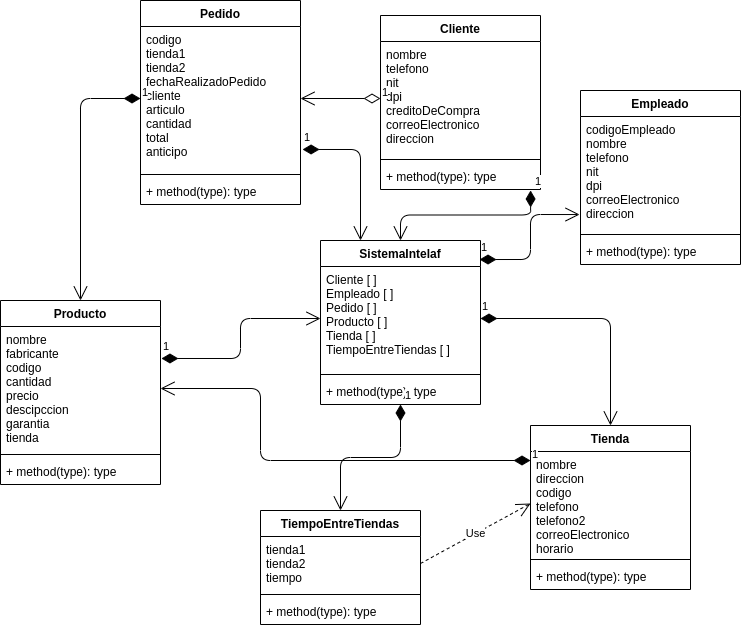

The diagram above was exported from draw.io. Its source (the exported page's mxGraphModel, read from the mxfile embedded in the PNG):
<mxGraphModel dx="868" dy="449" grid="1" gridSize="10" guides="1" tooltips="1" connect="1" arrows="1" fold="1" page="1" pageScale="1" pageWidth="827" pageHeight="1169" math="0" shadow="0">
  <root>
    <mxCell id="0" />
    <mxCell id="1" parent="0" />
    <mxCell id="g4T983lgx0aC_-2l9zJn-29" value="SistemaIntelaf" style="swimlane;fontStyle=1;align=center;verticalAlign=top;childLayout=stackLayout;horizontal=1;startSize=26;horizontalStack=0;resizeParent=1;resizeParentMax=0;resizeLast=0;collapsible=1;marginBottom=0;" vertex="1" parent="1">
      <mxGeometry x="360" y="400" width="160" height="164" as="geometry" />
    </mxCell>
    <mxCell id="g4T983lgx0aC_-2l9zJn-30" value="Cliente [ ]&#10;Empleado [ ]&#10;Pedido [ ]&#10;Producto [ ]&#10;Tienda [ ]&#10;TiempoEntreTiendas [ ]" style="text;strokeColor=none;fillColor=none;align=left;verticalAlign=top;spacingLeft=4;spacingRight=4;overflow=hidden;rotatable=0;points=[[0,0.5],[1,0.5]];portConstraint=eastwest;" vertex="1" parent="g4T983lgx0aC_-2l9zJn-29">
      <mxGeometry y="26" width="160" height="104" as="geometry" />
    </mxCell>
    <mxCell id="g4T983lgx0aC_-2l9zJn-31" value="" style="line;strokeWidth=1;fillColor=none;align=left;verticalAlign=middle;spacingTop=-1;spacingLeft=3;spacingRight=3;rotatable=0;labelPosition=right;points=[];portConstraint=eastwest;" vertex="1" parent="g4T983lgx0aC_-2l9zJn-29">
      <mxGeometry y="130" width="160" height="8" as="geometry" />
    </mxCell>
    <mxCell id="g4T983lgx0aC_-2l9zJn-32" value="+ method(type): type" style="text;strokeColor=none;fillColor=none;align=left;verticalAlign=top;spacingLeft=4;spacingRight=4;overflow=hidden;rotatable=0;points=[[0,0.5],[1,0.5]];portConstraint=eastwest;" vertex="1" parent="g4T983lgx0aC_-2l9zJn-29">
      <mxGeometry y="138" width="160" height="26" as="geometry" />
    </mxCell>
    <mxCell id="g4T983lgx0aC_-2l9zJn-9" value="Pedido" style="swimlane;fontStyle=1;align=center;verticalAlign=top;childLayout=stackLayout;horizontal=1;startSize=26;horizontalStack=0;resizeParent=1;resizeParentMax=0;resizeLast=0;collapsible=1;marginBottom=0;" vertex="1" parent="1">
      <mxGeometry x="180" y="160" width="160" height="204" as="geometry" />
    </mxCell>
    <mxCell id="g4T983lgx0aC_-2l9zJn-10" value="codigo&#10;tienda1&#10;tienda2&#10;fechaRealizadoPedido&#10;cliente&#10;articulo&#10;cantidad&#10;total&#10;anticipo" style="text;strokeColor=none;fillColor=none;align=left;verticalAlign=top;spacingLeft=4;spacingRight=4;overflow=hidden;rotatable=0;points=[[0,0.5],[1,0.5]];portConstraint=eastwest;" vertex="1" parent="g4T983lgx0aC_-2l9zJn-9">
      <mxGeometry y="26" width="160" height="144" as="geometry" />
    </mxCell>
    <mxCell id="g4T983lgx0aC_-2l9zJn-11" value="" style="line;strokeWidth=1;fillColor=none;align=left;verticalAlign=middle;spacingTop=-1;spacingLeft=3;spacingRight=3;rotatable=0;labelPosition=right;points=[];portConstraint=eastwest;" vertex="1" parent="g4T983lgx0aC_-2l9zJn-9">
      <mxGeometry y="170" width="160" height="8" as="geometry" />
    </mxCell>
    <mxCell id="g4T983lgx0aC_-2l9zJn-12" value="+ method(type): type" style="text;strokeColor=none;fillColor=none;align=left;verticalAlign=top;spacingLeft=4;spacingRight=4;overflow=hidden;rotatable=0;points=[[0,0.5],[1,0.5]];portConstraint=eastwest;" vertex="1" parent="g4T983lgx0aC_-2l9zJn-9">
      <mxGeometry y="178" width="160" height="26" as="geometry" />
    </mxCell>
    <mxCell id="g4T983lgx0aC_-2l9zJn-1" value="Cliente" style="swimlane;fontStyle=1;align=center;verticalAlign=top;childLayout=stackLayout;horizontal=1;startSize=26;horizontalStack=0;resizeParent=1;resizeParentMax=0;resizeLast=0;collapsible=1;marginBottom=0;" vertex="1" parent="1">
      <mxGeometry x="420" y="175" width="160" height="174" as="geometry" />
    </mxCell>
    <mxCell id="g4T983lgx0aC_-2l9zJn-2" value="nombre&#10;telefono&#10;nit&#10;dpi&#10;creditoDeCompra&#10;correoElectronico&#10;direccion" style="text;strokeColor=none;fillColor=none;align=left;verticalAlign=top;spacingLeft=4;spacingRight=4;overflow=hidden;rotatable=0;points=[[0,0.5],[1,0.5]];portConstraint=eastwest;" vertex="1" parent="g4T983lgx0aC_-2l9zJn-1">
      <mxGeometry y="26" width="160" height="114" as="geometry" />
    </mxCell>
    <mxCell id="g4T983lgx0aC_-2l9zJn-3" value="" style="line;strokeWidth=1;fillColor=none;align=left;verticalAlign=middle;spacingTop=-1;spacingLeft=3;spacingRight=3;rotatable=0;labelPosition=right;points=[];portConstraint=eastwest;" vertex="1" parent="g4T983lgx0aC_-2l9zJn-1">
      <mxGeometry y="140" width="160" height="8" as="geometry" />
    </mxCell>
    <mxCell id="g4T983lgx0aC_-2l9zJn-4" value="+ method(type): type" style="text;strokeColor=none;fillColor=none;align=left;verticalAlign=top;spacingLeft=4;spacingRight=4;overflow=hidden;rotatable=0;points=[[0,0.5],[1,0.5]];portConstraint=eastwest;" vertex="1" parent="g4T983lgx0aC_-2l9zJn-1">
      <mxGeometry y="148" width="160" height="26" as="geometry" />
    </mxCell>
    <mxCell id="g4T983lgx0aC_-2l9zJn-13" value="Producto" style="swimlane;fontStyle=1;align=center;verticalAlign=top;childLayout=stackLayout;horizontal=1;startSize=26;horizontalStack=0;resizeParent=1;resizeParentMax=0;resizeLast=0;collapsible=1;marginBottom=0;" vertex="1" parent="1">
      <mxGeometry x="40" y="460" width="160" height="184" as="geometry" />
    </mxCell>
    <mxCell id="g4T983lgx0aC_-2l9zJn-14" value="nombre&#10;fabricante&#10;codigo&#10;cantidad&#10;precio&#10;descipccion&#10;garantia&#10;tienda" style="text;strokeColor=none;fillColor=none;align=left;verticalAlign=top;spacingLeft=4;spacingRight=4;overflow=hidden;rotatable=0;points=[[0,0.5],[1,0.5]];portConstraint=eastwest;" vertex="1" parent="g4T983lgx0aC_-2l9zJn-13">
      <mxGeometry y="26" width="160" height="124" as="geometry" />
    </mxCell>
    <mxCell id="g4T983lgx0aC_-2l9zJn-15" value="" style="line;strokeWidth=1;fillColor=none;align=left;verticalAlign=middle;spacingTop=-1;spacingLeft=3;spacingRight=3;rotatable=0;labelPosition=right;points=[];portConstraint=eastwest;" vertex="1" parent="g4T983lgx0aC_-2l9zJn-13">
      <mxGeometry y="150" width="160" height="8" as="geometry" />
    </mxCell>
    <mxCell id="g4T983lgx0aC_-2l9zJn-16" value="+ method(type): type" style="text;strokeColor=none;fillColor=none;align=left;verticalAlign=top;spacingLeft=4;spacingRight=4;overflow=hidden;rotatable=0;points=[[0,0.5],[1,0.5]];portConstraint=eastwest;" vertex="1" parent="g4T983lgx0aC_-2l9zJn-13">
      <mxGeometry y="158" width="160" height="26" as="geometry" />
    </mxCell>
    <mxCell id="g4T983lgx0aC_-2l9zJn-33" value="Use" style="endArrow=open;endSize=12;dashed=1;html=1;exitX=1;exitY=0.5;exitDx=0;exitDy=0;entryX=0;entryY=0.5;entryDx=0;entryDy=0;" edge="1" parent="1" source="g4T983lgx0aC_-2l9zJn-18" target="g4T983lgx0aC_-2l9zJn-26">
      <mxGeometry width="160" relative="1" as="geometry">
        <mxPoint x="330" y="780" as="sourcePoint" />
        <mxPoint x="490" y="780" as="targetPoint" />
      </mxGeometry>
    </mxCell>
    <mxCell id="g4T983lgx0aC_-2l9zJn-25" value="Tienda" style="swimlane;fontStyle=1;align=center;verticalAlign=top;childLayout=stackLayout;horizontal=1;startSize=26;horizontalStack=0;resizeParent=1;resizeParentMax=0;resizeLast=0;collapsible=1;marginBottom=0;" vertex="1" parent="1">
      <mxGeometry x="570" y="585" width="160" height="164" as="geometry" />
    </mxCell>
    <mxCell id="g4T983lgx0aC_-2l9zJn-26" value="nombre&#10;direccion&#10;codigo&#10;telefono&#10;telefono2&#10;correoElectronico&#10;horario" style="text;strokeColor=none;fillColor=none;align=left;verticalAlign=top;spacingLeft=4;spacingRight=4;overflow=hidden;rotatable=0;points=[[0,0.5],[1,0.5]];portConstraint=eastwest;" vertex="1" parent="g4T983lgx0aC_-2l9zJn-25">
      <mxGeometry y="26" width="160" height="104" as="geometry" />
    </mxCell>
    <mxCell id="g4T983lgx0aC_-2l9zJn-27" value="" style="line;strokeWidth=1;fillColor=none;align=left;verticalAlign=middle;spacingTop=-1;spacingLeft=3;spacingRight=3;rotatable=0;labelPosition=right;points=[];portConstraint=eastwest;" vertex="1" parent="g4T983lgx0aC_-2l9zJn-25">
      <mxGeometry y="130" width="160" height="8" as="geometry" />
    </mxCell>
    <mxCell id="g4T983lgx0aC_-2l9zJn-28" value="+ method(type): type" style="text;strokeColor=none;fillColor=none;align=left;verticalAlign=top;spacingLeft=4;spacingRight=4;overflow=hidden;rotatable=0;points=[[0,0.5],[1,0.5]];portConstraint=eastwest;" vertex="1" parent="g4T983lgx0aC_-2l9zJn-25">
      <mxGeometry y="138" width="160" height="26" as="geometry" />
    </mxCell>
    <mxCell id="g4T983lgx0aC_-2l9zJn-36" value="1" style="endArrow=open;html=1;endSize=12;startArrow=diamondThin;startSize=14;startFill=1;edgeStyle=orthogonalEdgeStyle;align=left;verticalAlign=bottom;exitX=0;exitY=0.5;exitDx=0;exitDy=0;entryX=0.5;entryY=0;entryDx=0;entryDy=0;" edge="1" parent="1" source="g4T983lgx0aC_-2l9zJn-10" target="g4T983lgx0aC_-2l9zJn-13">
      <mxGeometry x="-1" y="3" relative="1" as="geometry">
        <mxPoint x="330" y="270" as="sourcePoint" />
        <mxPoint x="490" y="270" as="targetPoint" />
      </mxGeometry>
    </mxCell>
    <mxCell id="g4T983lgx0aC_-2l9zJn-34" value="1" style="endArrow=open;html=1;endSize=12;startArrow=diamondThin;startSize=14;startFill=1;edgeStyle=orthogonalEdgeStyle;align=left;verticalAlign=bottom;entryX=1;entryY=0.5;entryDx=0;entryDy=0;" edge="1" parent="1" source="g4T983lgx0aC_-2l9zJn-26" target="g4T983lgx0aC_-2l9zJn-14">
      <mxGeometry x="-1" y="3" relative="1" as="geometry">
        <mxPoint x="330" y="540" as="sourcePoint" />
        <mxPoint x="490" y="540" as="targetPoint" />
        <Array as="points">
          <mxPoint x="300" y="620" />
          <mxPoint x="300" y="548" />
        </Array>
      </mxGeometry>
    </mxCell>
    <mxCell id="g4T983lgx0aC_-2l9zJn-37" value="1" style="endArrow=open;html=1;endSize=12;startArrow=diamondThin;startSize=14;startFill=0;edgeStyle=orthogonalEdgeStyle;align=left;verticalAlign=bottom;exitX=0;exitY=0.5;exitDx=0;exitDy=0;entryX=1;entryY=0.5;entryDx=0;entryDy=0;" edge="1" parent="1" source="g4T983lgx0aC_-2l9zJn-2" target="g4T983lgx0aC_-2l9zJn-10">
      <mxGeometry x="-1" y="3" relative="1" as="geometry">
        <mxPoint x="330" y="340" as="sourcePoint" />
        <mxPoint x="490" y="340" as="targetPoint" />
      </mxGeometry>
    </mxCell>
    <mxCell id="g4T983lgx0aC_-2l9zJn-38" value="1" style="endArrow=open;html=1;endSize=12;startArrow=diamondThin;startSize=14;startFill=1;edgeStyle=orthogonalEdgeStyle;align=left;verticalAlign=bottom;exitX=1;exitY=0.5;exitDx=0;exitDy=0;entryX=0.5;entryY=0;entryDx=0;entryDy=0;" edge="1" parent="1" source="g4T983lgx0aC_-2l9zJn-30" target="g4T983lgx0aC_-2l9zJn-25">
      <mxGeometry x="-1" y="3" relative="1" as="geometry">
        <mxPoint x="330" y="600" as="sourcePoint" />
        <mxPoint x="490" y="600" as="targetPoint" />
      </mxGeometry>
    </mxCell>
    <mxCell id="g4T983lgx0aC_-2l9zJn-5" value="Empleado" style="swimlane;fontStyle=1;align=center;verticalAlign=top;childLayout=stackLayout;horizontal=1;startSize=26;horizontalStack=0;resizeParent=1;resizeParentMax=0;resizeLast=0;collapsible=1;marginBottom=0;" vertex="1" parent="1">
      <mxGeometry x="620" y="250" width="160" height="174" as="geometry" />
    </mxCell>
    <mxCell id="g4T983lgx0aC_-2l9zJn-6" value="codigoEmpleado&#10;nombre&#10;telefono&#10;nit&#10;dpi&#10;correoElectronico&#10;direccion" style="text;strokeColor=none;fillColor=none;align=left;verticalAlign=top;spacingLeft=4;spacingRight=4;overflow=hidden;rotatable=0;points=[[0,0.5],[1,0.5]];portConstraint=eastwest;" vertex="1" parent="g4T983lgx0aC_-2l9zJn-5">
      <mxGeometry y="26" width="160" height="114" as="geometry" />
    </mxCell>
    <mxCell id="g4T983lgx0aC_-2l9zJn-7" value="" style="line;strokeWidth=1;fillColor=none;align=left;verticalAlign=middle;spacingTop=-1;spacingLeft=3;spacingRight=3;rotatable=0;labelPosition=right;points=[];portConstraint=eastwest;" vertex="1" parent="g4T983lgx0aC_-2l9zJn-5">
      <mxGeometry y="140" width="160" height="8" as="geometry" />
    </mxCell>
    <mxCell id="g4T983lgx0aC_-2l9zJn-8" value="+ method(type): type" style="text;strokeColor=none;fillColor=none;align=left;verticalAlign=top;spacingLeft=4;spacingRight=4;overflow=hidden;rotatable=0;points=[[0,0.5],[1,0.5]];portConstraint=eastwest;" vertex="1" parent="g4T983lgx0aC_-2l9zJn-5">
      <mxGeometry y="148" width="160" height="26" as="geometry" />
    </mxCell>
    <mxCell id="g4T983lgx0aC_-2l9zJn-17" value="TiempoEntreTiendas" style="swimlane;fontStyle=1;align=center;verticalAlign=top;childLayout=stackLayout;horizontal=1;startSize=26;horizontalStack=0;resizeParent=1;resizeParentMax=0;resizeLast=0;collapsible=1;marginBottom=0;" vertex="1" parent="1">
      <mxGeometry x="300" y="670" width="160" height="114" as="geometry" />
    </mxCell>
    <mxCell id="g4T983lgx0aC_-2l9zJn-18" value="tienda1&#10;tienda2&#10;tiempo" style="text;strokeColor=none;fillColor=none;align=left;verticalAlign=top;spacingLeft=4;spacingRight=4;overflow=hidden;rotatable=0;points=[[0,0.5],[1,0.5]];portConstraint=eastwest;" vertex="1" parent="g4T983lgx0aC_-2l9zJn-17">
      <mxGeometry y="26" width="160" height="54" as="geometry" />
    </mxCell>
    <mxCell id="g4T983lgx0aC_-2l9zJn-19" value="" style="line;strokeWidth=1;fillColor=none;align=left;verticalAlign=middle;spacingTop=-1;spacingLeft=3;spacingRight=3;rotatable=0;labelPosition=right;points=[];portConstraint=eastwest;" vertex="1" parent="g4T983lgx0aC_-2l9zJn-17">
      <mxGeometry y="80" width="160" height="8" as="geometry" />
    </mxCell>
    <mxCell id="g4T983lgx0aC_-2l9zJn-20" value="+ method(type): type" style="text;strokeColor=none;fillColor=none;align=left;verticalAlign=top;spacingLeft=4;spacingRight=4;overflow=hidden;rotatable=0;points=[[0,0.5],[1,0.5]];portConstraint=eastwest;" vertex="1" parent="g4T983lgx0aC_-2l9zJn-17">
      <mxGeometry y="88" width="160" height="26" as="geometry" />
    </mxCell>
    <mxCell id="g4T983lgx0aC_-2l9zJn-39" value="1" style="endArrow=open;html=1;endSize=12;startArrow=diamondThin;startSize=14;startFill=1;edgeStyle=orthogonalEdgeStyle;align=left;verticalAlign=bottom;exitX=0.5;exitY=1;exitDx=0;exitDy=0;exitPerimeter=0;entryX=0.5;entryY=0;entryDx=0;entryDy=0;" edge="1" parent="1" source="g4T983lgx0aC_-2l9zJn-32" target="g4T983lgx0aC_-2l9zJn-17">
      <mxGeometry x="-1" y="3" relative="1" as="geometry">
        <mxPoint x="330" y="590" as="sourcePoint" />
        <mxPoint x="490" y="590" as="targetPoint" />
      </mxGeometry>
    </mxCell>
    <mxCell id="g4T983lgx0aC_-2l9zJn-40" value="1" style="endArrow=open;html=1;endSize=12;startArrow=diamondThin;startSize=14;startFill=1;edgeStyle=orthogonalEdgeStyle;align=left;verticalAlign=bottom;exitX=1.006;exitY=0.258;exitDx=0;exitDy=0;exitPerimeter=0;entryX=0;entryY=0.5;entryDx=0;entryDy=0;" edge="1" parent="1" source="g4T983lgx0aC_-2l9zJn-14" target="g4T983lgx0aC_-2l9zJn-30">
      <mxGeometry x="-1" y="3" relative="1" as="geometry">
        <mxPoint x="330" y="550" as="sourcePoint" />
        <mxPoint x="490" y="550" as="targetPoint" />
      </mxGeometry>
    </mxCell>
    <mxCell id="g4T983lgx0aC_-2l9zJn-41" value="1" style="endArrow=open;html=1;endSize=12;startArrow=diamondThin;startSize=14;startFill=1;edgeStyle=orthogonalEdgeStyle;align=left;verticalAlign=bottom;exitX=1.013;exitY=0.854;exitDx=0;exitDy=0;exitPerimeter=0;entryX=0.25;entryY=0;entryDx=0;entryDy=0;" edge="1" parent="1" source="g4T983lgx0aC_-2l9zJn-10" target="g4T983lgx0aC_-2l9zJn-29">
      <mxGeometry x="-1" y="3" relative="1" as="geometry">
        <mxPoint x="330" y="390" as="sourcePoint" />
        <mxPoint x="490" y="390" as="targetPoint" />
      </mxGeometry>
    </mxCell>
    <mxCell id="g4T983lgx0aC_-2l9zJn-42" value="1" style="endArrow=open;html=1;endSize=12;startArrow=diamondThin;startSize=14;startFill=1;edgeStyle=orthogonalEdgeStyle;align=left;verticalAlign=bottom;exitX=0.938;exitY=1.038;exitDx=0;exitDy=0;exitPerimeter=0;entryX=0.5;entryY=0;entryDx=0;entryDy=0;" edge="1" parent="1" source="g4T983lgx0aC_-2l9zJn-4" target="g4T983lgx0aC_-2l9zJn-29">
      <mxGeometry x="-1" y="3" relative="1" as="geometry">
        <mxPoint x="330" y="390" as="sourcePoint" />
        <mxPoint x="490" y="390" as="targetPoint" />
      </mxGeometry>
    </mxCell>
    <mxCell id="g4T983lgx0aC_-2l9zJn-43" value="1" style="endArrow=open;html=1;endSize=12;startArrow=diamondThin;startSize=14;startFill=1;edgeStyle=orthogonalEdgeStyle;align=left;verticalAlign=bottom;exitX=0.994;exitY=0.116;exitDx=0;exitDy=0;exitPerimeter=0;entryX=-0.006;entryY=0.86;entryDx=0;entryDy=0;entryPerimeter=0;" edge="1" parent="1" source="g4T983lgx0aC_-2l9zJn-29" target="g4T983lgx0aC_-2l9zJn-6">
      <mxGeometry x="-1" y="3" relative="1" as="geometry">
        <mxPoint x="330" y="600" as="sourcePoint" />
        <mxPoint x="490" y="600" as="targetPoint" />
      </mxGeometry>
    </mxCell>
  </root>
</mxGraphModel>